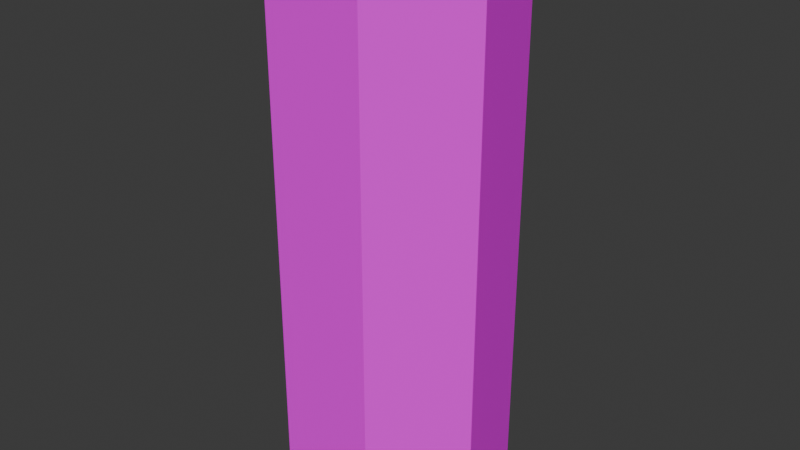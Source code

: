 # Source: SleepingPad01.blend  (saved by Blender 4.2.66; exported with 4.5.12 LTS)
import bpy
from mathutils import Matrix  # noqa: F401  (used for matrix-valued properties, if any)

bpy.ops.wm.read_factory_settings(use_empty=True)
scene = bpy.context.scene
scene.name = 'Scene'

# ---- collections
col_collection = bpy.data.collections.new('Collection'); scene.collection.children.link(col_collection)

# ---- images (referenced by path relative to the original .blend; pixels are not part of the script)
import os
ASSET_DIR = os.environ.get("B2B_ASSET_DIR", "")  # directory of the original .blend (textures are referenced by path, not embedded)
HERE = os.path.dirname(os.path.abspath(__file__))  # packed textures are extracted next to this script under _unpacked/

def load_image(name, relpath, width, height, colorspace="sRGB"):
    """Load a texture the original file referenced (path relative to the .blend, or extracted next to this script)."""
    p = next((c for c in (os.path.join(HERE, relpath), os.path.join(ASSET_DIR, relpath)) if relpath and os.path.exists(c)), "")
    if p:
        img = bpy.data.images.load(p, check_existing=True)
        img.name = name
    else:  # same state as the original file: an image datablock whose file is absent (Cycles renders it pink)
        img = bpy.data.images.new(name, width, height)
        img.source = "FILE"
        img.filepath = "//" + (relpath or name)
    img.colorspace_settings.name = colorspace
    return img
img_sleepingpad01_a_jpg = load_image('SleepingPad01_a.jpg', 'SleepingPad01_a.jpg', 1024, 1024, 'sRGB')

# ---- materials (node trees are filled in below, after node groups)
mat_material = bpy.data.materials.new('Material')
mat_material.alpha_threshold = 0.0
mat_material.use_transparent_shadow = False
mat_material.roughness = 0.5
mat_material.line_color = (0.0, 0.0, 0.0, 1.0)

# ---- material node trees
mat_material.use_nodes = True; mat_material.node_tree.nodes.clear()
_N = mat_material.node_tree.nodes; _L = mat_material.node_tree.links
n0 = _N.new('ShaderNodeOutputMaterial'); n0.name = 'Material Output'; n0.location = (300, 300)
n1 = _N.new('ShaderNodeBsdfPrincipled'); n1.name = 'Principled BSDF'; n1.location = (10, 300)
n1.inputs[3].default_value = 1.45
n1.inputs[13].default_value = 0.15
n2 = _N.new('ShaderNodeTexImage'); n2.name = 'Image Texture'; n2.location = (-280, 280)
n2.image = img_sleepingpad01_a_jpg
n2.interpolation = 'Closest'
_L.new(n1.outputs[0], n0.inputs[0])
_L.new(n2.outputs[0], n1.inputs[0])
n0.is_active_output = True

# ---- world
world_world = bpy.data.worlds.new('World'); scene.world = world_world
world_world.use_nodes = True; world_world.node_tree.nodes.clear()
_N = world_world.node_tree.nodes; _L = world_world.node_tree.links
n0 = _N.new('ShaderNodeOutputWorld'); n0.name = 'World Output'; n0.location = (300, 300)
n1 = _N.new('ShaderNodeBackground'); n1.name = 'Background'; n1.location = (10, 300)
n1.inputs[0].default_value = (0.05088, 0.05088, 0.05088, 1.0)
_L.new(n1.outputs[0], n0.inputs[0])
n0.is_active_output = True
world_world.color = (0.05088, 0.05088, 0.05088)
world_world.sun_shadow_jitter_overblur = 0.0

# ---- meshes
me_cylinder = bpy.data.meshes.new('Cylinder')
me_cylinder.from_pydata([(5.96e-09, 0.3, 0.0), (5.96e-09, 0.3, 1.455), (0.2345, 0.187, 0.0), (0.2345, 0.187, 1.455), (0.2925, -0.06676, 0.0), (0.2925, -0.06676, 1.455), (0.1302, -0.2703, 0.0), (0.1302, -0.2703, 1.455), (-0.1302, -0.2703, 0.0), (-0.1302, -0.2703, 1.455), (-0.2925, -0.06676, 0.0), (-0.2925, -0.06676, 1.455), (-0.2345, 0.187, 0.0), (-0.2345, 0.187, 1.455)], [], [(0, 1, 3, 2), (2, 3, 5, 4), (4, 5, 7, 6), (6, 7, 9, 8), (8, 9, 11, 10), (3, 1, 13, 11, 9, 7, 5), (10, 11, 13, 12), (12, 13, 1, 0), (0, 2, 4, 6, 8, 10, 12)])
_uv = me_cylinder.uv_layers.new(name='UVMap')
_uv.uv.foreach_set('vector', [1.0, 1.0, 0.0, 1.0, 0.0, 0.9695, 1.0, 0.9695, 1.0, 0.9695, 0.0, 0.9695, 0.0, 0.939, 1.0, 0.939, 1.0, 0.939, 0.0, 0.939, 0.0, 0.9055, 1.0, 0.9055, 1.0, 0.9055, 0.0, 0.9055, 0.0, 0.875, 1.0, 0.875, 1.0, 0.875, 0.0, 0.875, 0.0, 0.8445, 1.0, 0.8445, 0.6771, 0.9451, 0.5833, 0.9665, 0.4688, 0.9573, 0.4062, 0.9268, 0.4688, 0.8933, 0.5833, 0.8872, 0.6771, 0.9085, 1.0, 0.8445, 0.0, 0.8445, 0.0, 0.814, 1.0, 0.814, 1.0, 0.814, 0.0, 0.814, 0.0, 0.7805, 1.0, 0.7805, 0.6771, 0.8262, 0.6771, 0.8628, 0.5833, 0.8872, 0.4688, 0.878, 0.4062, 0.8445, 0.4688, 0.814, 0.5833, 0.8049])
me_cylinder.materials.append(mat_material)
me_cylinder.update()

# ---- objects
ob_sleepingpad01 = bpy.data.objects.new('SleepingPad01', me_cylinder)

# ---- transforms, parenting, visibility, modifiers, constraints
ob_sleepingpad01.location = (0.0, 0.0, 0.0)

# ---- collection membership
col_collection.objects.link(ob_sleepingpad01)

# ---- scene / render settings (as saved in the file)
scene.frame_start = 1; scene.frame_end = 250; scene.frame_set(1)
scene.render.engine = 'BLENDER_EEVEE_NEXT'
bpy.context.view_layer.update()

# ---- added for rendering (the .blend has no active camera and no usable light): camera, sun
cam_auto = bpy.data.cameras.new('AutoCamera')
cam_auto.lens = 50.0
cam_auto.sensor_width = 36.0
cam_auto.clip_end = 1000.0
ob_auto_camera = bpy.data.objects.new('AutoCamera', cam_auto)
scene.collection.objects.link(ob_auto_camera)
ob_auto_camera.location = (1.54388, -1.8378, 1.9626)
ob_auto_camera.rotation_euler = (1.09748, -7.21219e-08, 0.694738)
scene.camera = ob_auto_camera
light_auto_sun = bpy.data.lights.new('AutoSun', 'SUN')
light_auto_sun.energy = 3.0
light_auto_sun.angle = 0.0523599
ob_auto_sun = bpy.data.objects.new('AutoSun', light_auto_sun)
scene.collection.objects.link(ob_auto_sun)
ob_auto_sun.rotation_euler = (0.872665, 0.174533, 0.523599)
bpy.context.view_layer.update()
